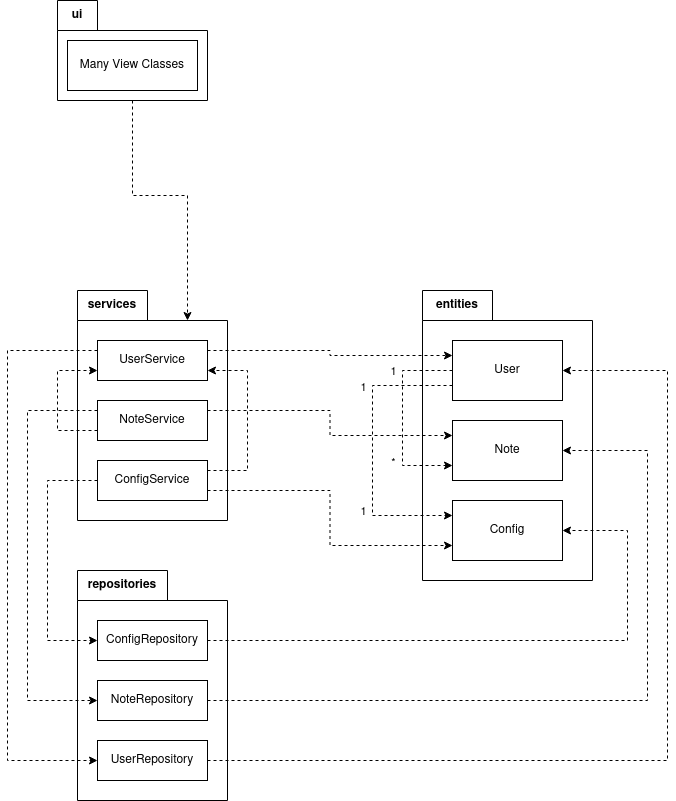

The diagram above was exported from draw.io. Its source (the exported page's mxGraphModel, read from the mxfile embedded in the PNG):
<mxGraphModel dx="2022" dy="1176" grid="1" gridSize="10" guides="1" tooltips="1" connect="1" arrows="1" fold="1" page="1" pageScale="1" pageWidth="850" pageHeight="1100" math="0" shadow="0">
  <root>
    <mxCell id="0" />
    <mxCell id="1" parent="0" />
    <mxCell id="N4fgDOZdzGOnxXI04OWb-16" value="ui" style="shape=folder;fontStyle=1;tabWidth=40;tabHeight=30;tabPosition=left;html=1;boundedLbl=1;labelInHeader=1;container=1;collapsible=0;recursiveResize=0;whiteSpace=wrap;" vertex="1" parent="1">
      <mxGeometry x="145" y="150" width="150" height="100" as="geometry" />
    </mxCell>
    <mxCell id="N4fgDOZdzGOnxXI04OWb-60" value="Many View Classes" style="html=1;whiteSpace=wrap;" vertex="1" parent="N4fgDOZdzGOnxXI04OWb-16">
      <mxGeometry x="10" y="40" width="130" height="50" as="geometry" />
    </mxCell>
    <mxCell id="N4fgDOZdzGOnxXI04OWb-20" value="services" style="shape=folder;fontStyle=1;tabWidth=70;tabHeight=30;tabPosition=left;html=1;boundedLbl=1;labelInHeader=1;container=1;collapsible=0;recursiveResize=0;whiteSpace=wrap;" vertex="1" parent="1">
      <mxGeometry x="165" y="440" width="150" height="230" as="geometry" />
    </mxCell>
    <mxCell id="N4fgDOZdzGOnxXI04OWb-21" value="UserService" style="html=1;whiteSpace=wrap;" vertex="1" parent="N4fgDOZdzGOnxXI04OWb-20">
      <mxGeometry width="110" height="40" relative="1" as="geometry">
        <mxPoint x="20" y="50" as="offset" />
      </mxGeometry>
    </mxCell>
    <mxCell id="N4fgDOZdzGOnxXI04OWb-66" style="edgeStyle=orthogonalEdgeStyle;rounded=0;orthogonalLoop=1;jettySize=auto;html=1;exitX=0;exitY=0.75;exitDx=0;exitDy=0;entryX=0;entryY=0.75;entryDx=0;entryDy=0;dashed=1;strokeColor=default;" edge="1" parent="N4fgDOZdzGOnxXI04OWb-20" source="N4fgDOZdzGOnxXI04OWb-28" target="N4fgDOZdzGOnxXI04OWb-21">
      <mxGeometry relative="1" as="geometry">
        <Array as="points">
          <mxPoint x="-20" y="140" />
          <mxPoint x="-20" y="80" />
        </Array>
      </mxGeometry>
    </mxCell>
    <mxCell id="N4fgDOZdzGOnxXI04OWb-28" value="NoteService" style="html=1;whiteSpace=wrap;" vertex="1" parent="N4fgDOZdzGOnxXI04OWb-20">
      <mxGeometry x="20" y="110" width="110" height="40" as="geometry" />
    </mxCell>
    <mxCell id="N4fgDOZdzGOnxXI04OWb-81" style="edgeStyle=orthogonalEdgeStyle;rounded=0;orthogonalLoop=1;jettySize=auto;html=1;exitX=1;exitY=0.25;exitDx=0;exitDy=0;entryX=1;entryY=0.75;entryDx=0;entryDy=0;dashed=1;" edge="1" parent="N4fgDOZdzGOnxXI04OWb-20" source="N4fgDOZdzGOnxXI04OWb-59" target="N4fgDOZdzGOnxXI04OWb-21">
      <mxGeometry relative="1" as="geometry">
        <Array as="points">
          <mxPoint x="170" y="180" />
          <mxPoint x="170" y="80" />
        </Array>
      </mxGeometry>
    </mxCell>
    <mxCell id="N4fgDOZdzGOnxXI04OWb-59" value="ConfigService" style="html=1;whiteSpace=wrap;" vertex="1" parent="N4fgDOZdzGOnxXI04OWb-20">
      <mxGeometry x="20" y="170" width="110" height="40" as="geometry" />
    </mxCell>
    <mxCell id="N4fgDOZdzGOnxXI04OWb-22" value="repositories" style="shape=folder;fontStyle=1;tabWidth=90;tabHeight=30;tabPosition=left;html=1;boundedLbl=1;labelInHeader=1;container=1;collapsible=0;recursiveResize=0;whiteSpace=wrap;" vertex="1" parent="1">
      <mxGeometry x="165" y="720" width="150" height="230" as="geometry" />
    </mxCell>
    <mxCell id="N4fgDOZdzGOnxXI04OWb-23" value="NoteRepository" style="html=1;whiteSpace=wrap;" vertex="1" parent="N4fgDOZdzGOnxXI04OWb-22">
      <mxGeometry width="110" height="40" relative="1" as="geometry">
        <mxPoint x="20" y="110" as="offset" />
      </mxGeometry>
    </mxCell>
    <mxCell id="N4fgDOZdzGOnxXI04OWb-32" value="UserRepository" style="html=1;whiteSpace=wrap;" vertex="1" parent="N4fgDOZdzGOnxXI04OWb-22">
      <mxGeometry x="20" y="170" width="110" height="40" as="geometry" />
    </mxCell>
    <mxCell id="N4fgDOZdzGOnxXI04OWb-61" value="ConfigRepository" style="html=1;whiteSpace=wrap;" vertex="1" parent="N4fgDOZdzGOnxXI04OWb-22">
      <mxGeometry x="20" y="50" width="110" height="40" as="geometry" />
    </mxCell>
    <mxCell id="N4fgDOZdzGOnxXI04OWb-24" value="entities" style="shape=folder;fontStyle=1;tabWidth=70;tabHeight=30;tabPosition=left;html=1;boundedLbl=1;labelInHeader=1;container=1;collapsible=0;recursiveResize=0;whiteSpace=wrap;" vertex="1" parent="1">
      <mxGeometry x="510" y="440" width="170" height="290" as="geometry" />
    </mxCell>
    <mxCell id="N4fgDOZdzGOnxXI04OWb-95" style="edgeStyle=orthogonalEdgeStyle;rounded=0;orthogonalLoop=1;jettySize=auto;html=1;exitX=0;exitY=0.75;exitDx=0;exitDy=0;entryX=0;entryY=0.25;entryDx=0;entryDy=0;dashed=1;" edge="1" parent="N4fgDOZdzGOnxXI04OWb-24" source="N4fgDOZdzGOnxXI04OWb-25" target="N4fgDOZdzGOnxXI04OWb-68">
      <mxGeometry relative="1" as="geometry">
        <Array as="points">
          <mxPoint x="-50" y="95" />
          <mxPoint x="-50" y="225" />
        </Array>
      </mxGeometry>
    </mxCell>
    <mxCell id="N4fgDOZdzGOnxXI04OWb-104" value="1" style="edgeLabel;html=1;align=center;verticalAlign=middle;resizable=0;points=[];" vertex="1" connectable="0" parent="N4fgDOZdzGOnxXI04OWb-95">
      <mxGeometry x="-0.4414" relative="1" as="geometry">
        <mxPoint x="-10" as="offset" />
      </mxGeometry>
    </mxCell>
    <mxCell id="N4fgDOZdzGOnxXI04OWb-105" value="1" style="edgeLabel;html=1;align=center;verticalAlign=middle;resizable=0;points=[];" vertex="1" connectable="0" parent="N4fgDOZdzGOnxXI04OWb-95">
      <mxGeometry x="0.4552" relative="1" as="geometry">
        <mxPoint x="-11" y="-5" as="offset" />
      </mxGeometry>
    </mxCell>
    <mxCell id="N4fgDOZdzGOnxXI04OWb-96" style="edgeStyle=orthogonalEdgeStyle;rounded=0;orthogonalLoop=1;jettySize=auto;html=1;exitX=0;exitY=0.5;exitDx=0;exitDy=0;entryX=0;entryY=0.75;entryDx=0;entryDy=0;dashed=1;" edge="1" parent="N4fgDOZdzGOnxXI04OWb-24" source="N4fgDOZdzGOnxXI04OWb-25" target="N4fgDOZdzGOnxXI04OWb-36">
      <mxGeometry relative="1" as="geometry">
        <Array as="points">
          <mxPoint x="-20" y="80" />
          <mxPoint x="-20" y="175" />
        </Array>
      </mxGeometry>
    </mxCell>
    <mxCell id="N4fgDOZdzGOnxXI04OWb-102" value="1" style="edgeLabel;html=1;align=center;verticalAlign=middle;resizable=0;points=[];" vertex="1" connectable="0" parent="N4fgDOZdzGOnxXI04OWb-96">
      <mxGeometry x="-0.8256" y="4" relative="1" as="geometry">
        <mxPoint x="-43" y="-4" as="offset" />
      </mxGeometry>
    </mxCell>
    <mxCell id="N4fgDOZdzGOnxXI04OWb-103" value="*" style="edgeLabel;html=1;align=center;verticalAlign=middle;resizable=0;points=[];" vertex="1" connectable="0" parent="N4fgDOZdzGOnxXI04OWb-96">
      <mxGeometry x="0.4462" y="-4" relative="1" as="geometry">
        <mxPoint x="-6" as="offset" />
      </mxGeometry>
    </mxCell>
    <mxCell id="N4fgDOZdzGOnxXI04OWb-25" value="User" style="html=1;whiteSpace=wrap;" vertex="1" parent="N4fgDOZdzGOnxXI04OWb-24">
      <mxGeometry width="110" height="60" relative="1" as="geometry">
        <mxPoint x="30" y="50" as="offset" />
      </mxGeometry>
    </mxCell>
    <mxCell id="N4fgDOZdzGOnxXI04OWb-36" value="Note" style="html=1;whiteSpace=wrap;" vertex="1" parent="N4fgDOZdzGOnxXI04OWb-24">
      <mxGeometry x="30" y="130" width="110" height="60" as="geometry" />
    </mxCell>
    <mxCell id="N4fgDOZdzGOnxXI04OWb-68" value="Config" style="html=1;whiteSpace=wrap;" vertex="1" parent="N4fgDOZdzGOnxXI04OWb-24">
      <mxGeometry x="30" y="210" width="110" height="60" as="geometry" />
    </mxCell>
    <mxCell id="N4fgDOZdzGOnxXI04OWb-45" style="edgeStyle=orthogonalEdgeStyle;rounded=0;orthogonalLoop=1;jettySize=auto;html=1;exitX=0.5;exitY=1;exitDx=0;exitDy=0;exitPerimeter=0;entryX=0;entryY=0;entryDx=110;entryDy=30;entryPerimeter=0;dashed=1;" edge="1" parent="1" source="N4fgDOZdzGOnxXI04OWb-16" target="N4fgDOZdzGOnxXI04OWb-20">
      <mxGeometry relative="1" as="geometry" />
    </mxCell>
    <mxCell id="N4fgDOZdzGOnxXI04OWb-62" style="edgeStyle=orthogonalEdgeStyle;rounded=0;orthogonalLoop=1;jettySize=auto;html=1;exitX=0;exitY=0.25;exitDx=0;exitDy=0;entryX=0;entryY=0.5;entryDx=0;entryDy=0;dashed=1;" edge="1" parent="1" source="N4fgDOZdzGOnxXI04OWb-21" target="N4fgDOZdzGOnxXI04OWb-32">
      <mxGeometry relative="1" as="geometry">
        <Array as="points">
          <mxPoint x="95" y="500" />
          <mxPoint x="95" y="910" />
        </Array>
      </mxGeometry>
    </mxCell>
    <mxCell id="N4fgDOZdzGOnxXI04OWb-63" style="edgeStyle=orthogonalEdgeStyle;rounded=0;orthogonalLoop=1;jettySize=auto;html=1;exitX=0;exitY=0.25;exitDx=0;exitDy=0;entryX=0;entryY=0.5;entryDx=0;entryDy=0;dashed=1;" edge="1" parent="1" source="N4fgDOZdzGOnxXI04OWb-28" target="N4fgDOZdzGOnxXI04OWb-23">
      <mxGeometry relative="1" as="geometry">
        <Array as="points">
          <mxPoint x="115" y="560" />
          <mxPoint x="115" y="850" />
        </Array>
      </mxGeometry>
    </mxCell>
    <mxCell id="N4fgDOZdzGOnxXI04OWb-67" style="edgeStyle=orthogonalEdgeStyle;rounded=0;orthogonalLoop=1;jettySize=auto;html=1;exitX=0;exitY=0.5;exitDx=0;exitDy=0;entryX=0;entryY=0.5;entryDx=0;entryDy=0;dashed=1;" edge="1" parent="1" source="N4fgDOZdzGOnxXI04OWb-59" target="N4fgDOZdzGOnxXI04OWb-61">
      <mxGeometry relative="1" as="geometry">
        <Array as="points">
          <mxPoint x="135" y="630" />
          <mxPoint x="135" y="790" />
        </Array>
      </mxGeometry>
    </mxCell>
    <mxCell id="N4fgDOZdzGOnxXI04OWb-71" style="edgeStyle=orthogonalEdgeStyle;rounded=0;orthogonalLoop=1;jettySize=auto;html=1;exitX=1;exitY=0.5;exitDx=0;exitDy=0;entryX=1;entryY=0.5;entryDx=0;entryDy=0;dashed=1;" edge="1" parent="1" source="N4fgDOZdzGOnxXI04OWb-23" target="N4fgDOZdzGOnxXI04OWb-36">
      <mxGeometry relative="1" as="geometry">
        <Array as="points">
          <mxPoint x="735" y="850" />
          <mxPoint x="735" y="600" />
        </Array>
      </mxGeometry>
    </mxCell>
    <mxCell id="N4fgDOZdzGOnxXI04OWb-72" style="edgeStyle=orthogonalEdgeStyle;rounded=0;orthogonalLoop=1;jettySize=auto;html=1;exitX=1;exitY=0.5;exitDx=0;exitDy=0;entryX=1;entryY=0.5;entryDx=0;entryDy=0;dashed=1;" edge="1" parent="1" source="N4fgDOZdzGOnxXI04OWb-32" target="N4fgDOZdzGOnxXI04OWb-25">
      <mxGeometry relative="1" as="geometry">
        <Array as="points">
          <mxPoint x="755" y="910" />
          <mxPoint x="755" y="520" />
        </Array>
      </mxGeometry>
    </mxCell>
    <mxCell id="N4fgDOZdzGOnxXI04OWb-78" style="edgeStyle=orthogonalEdgeStyle;rounded=0;orthogonalLoop=1;jettySize=auto;html=1;exitX=1;exitY=0.5;exitDx=0;exitDy=0;entryX=1;entryY=0.5;entryDx=0;entryDy=0;dashed=1;" edge="1" parent="1" source="N4fgDOZdzGOnxXI04OWb-61" target="N4fgDOZdzGOnxXI04OWb-68">
      <mxGeometry relative="1" as="geometry">
        <Array as="points">
          <mxPoint x="715" y="790" />
          <mxPoint x="715" y="680" />
        </Array>
      </mxGeometry>
    </mxCell>
    <mxCell id="N4fgDOZdzGOnxXI04OWb-80" style="edgeStyle=orthogonalEdgeStyle;rounded=0;orthogonalLoop=1;jettySize=auto;html=1;exitX=1;exitY=0.75;exitDx=0;exitDy=0;entryX=0;entryY=0.75;entryDx=0;entryDy=0;dashed=1;" edge="1" parent="1" source="N4fgDOZdzGOnxXI04OWb-59" target="N4fgDOZdzGOnxXI04OWb-68">
      <mxGeometry relative="1" as="geometry" />
    </mxCell>
    <mxCell id="N4fgDOZdzGOnxXI04OWb-84" style="edgeStyle=orthogonalEdgeStyle;rounded=0;orthogonalLoop=1;jettySize=auto;html=1;exitX=1;exitY=0.25;exitDx=0;exitDy=0;entryX=0;entryY=0.25;entryDx=0;entryDy=0;dashed=1;" edge="1" parent="1" source="N4fgDOZdzGOnxXI04OWb-28" target="N4fgDOZdzGOnxXI04OWb-36">
      <mxGeometry relative="1" as="geometry" />
    </mxCell>
    <mxCell id="N4fgDOZdzGOnxXI04OWb-93" style="edgeStyle=orthogonalEdgeStyle;rounded=0;orthogonalLoop=1;jettySize=auto;html=1;exitX=1;exitY=0.25;exitDx=0;exitDy=0;entryX=0;entryY=0.25;entryDx=0;entryDy=0;dashed=1;" edge="1" parent="1" source="N4fgDOZdzGOnxXI04OWb-21" target="N4fgDOZdzGOnxXI04OWb-25">
      <mxGeometry relative="1" as="geometry" />
    </mxCell>
  </root>
</mxGraphModel>